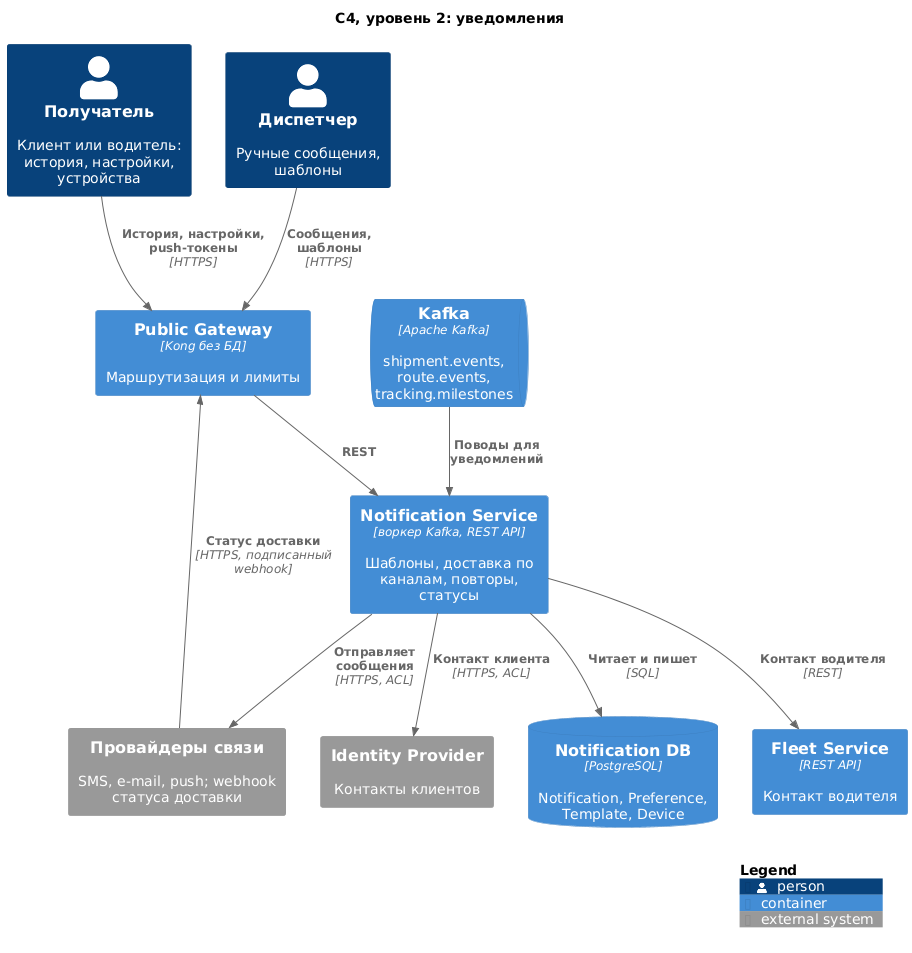

The diagram above was rendered by PlantUML. Its source (embedded in the PNG):
@startuml c4-container-notification
!include <C4/C4_Container>

title C4, уровень 2: уведомления

Person(recipient, "Получатель", "Клиент или водитель: история, настройки, устройства")
Person(dispatcher, "Диспетчер", "Ручные сообщения, шаблоны")
System_Ext(idp, "Identity Provider", "Контакты клиентов")
System_Ext(comms, "Провайдеры связи", "SMS, e-mail, push; webhook статуса доставки")

Container(public_gw, "Public Gateway", "Kong без БД", "Маршрутизация и лимиты")
ContainerQueue(kafka, "Kafka", "Apache Kafka", "shipment.events, route.events, tracking.milestones")

Container(notification_svc, "Notification Service", "воркер Kafka, REST API", "Шаблоны, доставка по каналам, повторы, статусы")
ContainerDb(notification_db, "Notification DB", "PostgreSQL", "Notification, Preference, Template, Device")
Container(fleet_svc, "Fleet Service", "REST API", "Контакт водителя")

Rel(recipient, public_gw, "История, настройки, push-токены", "HTTPS")
Rel(dispatcher, public_gw, "Сообщения, шаблоны", "HTTPS")
Rel(public_gw, notification_svc, "REST")
Rel(comms, public_gw, "Статус доставки", "HTTPS, подписанный webhook")

Rel(kafka, notification_svc, "Поводы для уведомлений")
Rel(notification_svc, notification_db, "Читает и пишет", "SQL")
Rel(notification_svc, fleet_svc, "Контакт водителя", "REST")
Rel(notification_svc, idp, "Контакт клиента", "HTTPS, ACL")
Rel(notification_svc, comms, "Отправляет сообщения", "HTTPS, ACL")

SHOW_LEGEND()
@enduml